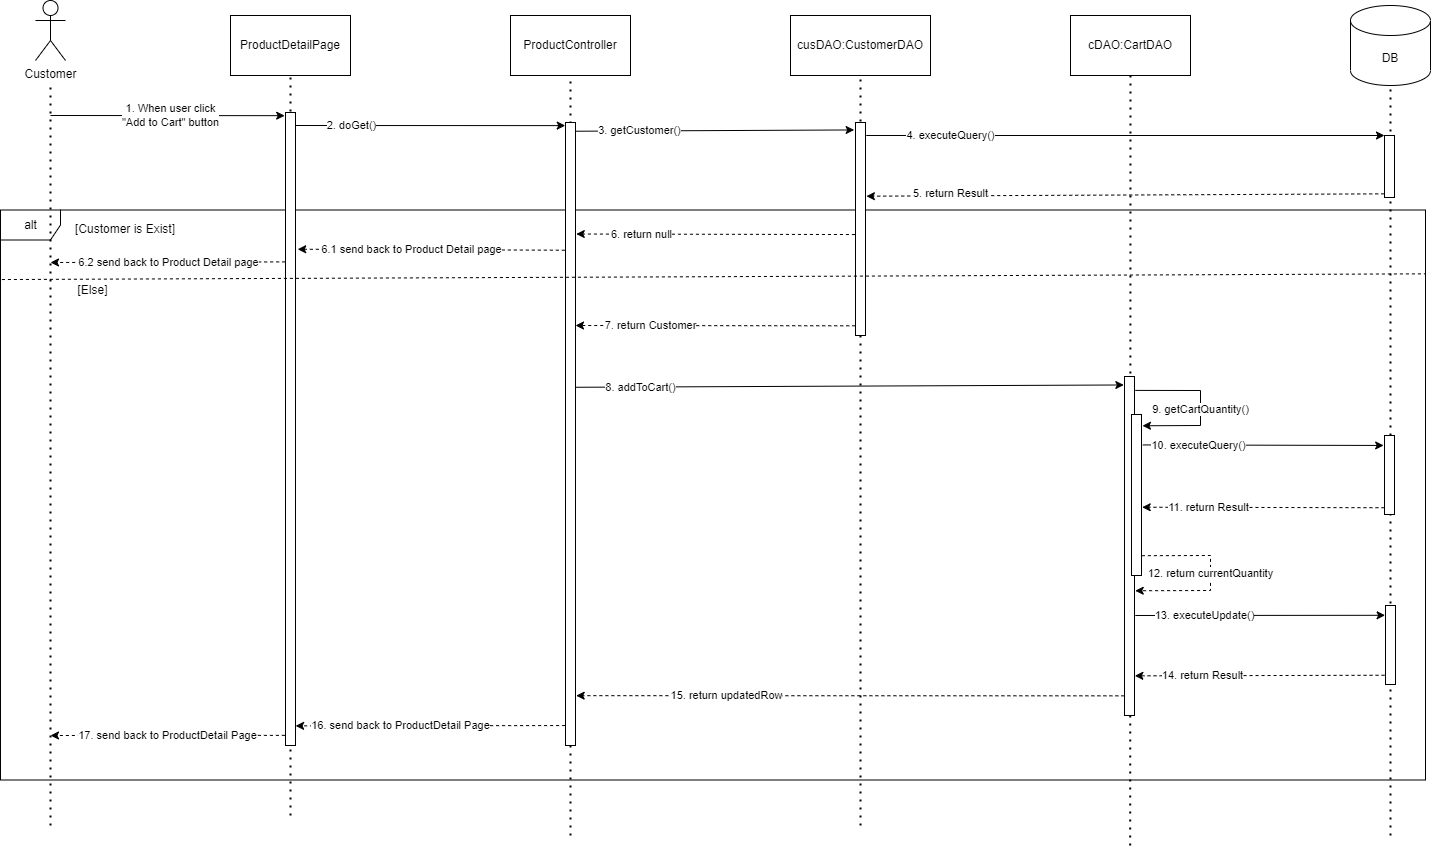

The diagram above was exported from draw.io. Its source (the exported page's mxGraphModel, read from the mxfile embedded in the PNG):
<mxGraphModel dx="2508" dy="949" grid="1" gridSize="10" guides="1" tooltips="1" connect="1" arrows="1" fold="1" page="1" pageScale="1" pageWidth="850" pageHeight="1100" math="0" shadow="0">
  <root>
    <mxCell id="0" />
    <mxCell id="1" parent="0" />
    <mxCell id="53" value="alt" style="shape=umlFrame;whiteSpace=wrap;html=1;" vertex="1" parent="1">
      <mxGeometry x="-30" y="244.5" width="1425" height="570" as="geometry" />
    </mxCell>
    <mxCell id="2" value="Customer" style="shape=umlActor;verticalLabelPosition=bottom;verticalAlign=top;html=1;outlineConnect=0;" vertex="1" parent="1">
      <mxGeometry x="5" y="35" width="30" height="60" as="geometry" />
    </mxCell>
    <mxCell id="3" value="" style="endArrow=none;dashed=1;html=1;dashPattern=1 3;strokeWidth=2;" edge="1" parent="1">
      <mxGeometry width="50" height="50" relative="1" as="geometry">
        <mxPoint x="20" y="860" as="sourcePoint" />
        <mxPoint x="20" y="120" as="targetPoint" />
      </mxGeometry>
    </mxCell>
    <mxCell id="4" value="ProductDetailPage" style="rounded=0;whiteSpace=wrap;html=1;" vertex="1" parent="1">
      <mxGeometry x="200" y="50" width="120" height="60" as="geometry" />
    </mxCell>
    <mxCell id="6" value="" style="endArrow=none;dashed=1;html=1;dashPattern=1 3;strokeWidth=2;entryX=0.5;entryY=1;entryDx=0;entryDy=0;" edge="1" parent="1" target="4">
      <mxGeometry width="50" height="50" relative="1" as="geometry">
        <mxPoint x="260" y="850" as="sourcePoint" />
        <mxPoint x="259.52" y="130" as="targetPoint" />
      </mxGeometry>
    </mxCell>
    <mxCell id="7" value="1. When user click &lt;br&gt;&quot;Add to Cart&quot; button" style="endArrow=classic;html=1;entryX=-0.081;entryY=0.005;entryDx=0;entryDy=0;entryPerimeter=0;" edge="1" parent="1" target="13">
      <mxGeometry x="0.0237" width="50" height="50" relative="1" as="geometry">
        <mxPoint x="20" y="150" as="sourcePoint" />
        <mxPoint x="250" y="150" as="targetPoint" />
        <mxPoint as="offset" />
      </mxGeometry>
    </mxCell>
    <mxCell id="8" value="ProductController" style="rounded=0;whiteSpace=wrap;html=1;" vertex="1" parent="1">
      <mxGeometry x="480" y="50" width="120" height="60" as="geometry" />
    </mxCell>
    <mxCell id="9" value="cusDAO:CustomerDAO" style="rounded=0;whiteSpace=wrap;html=1;" vertex="1" parent="1">
      <mxGeometry x="760" y="50" width="140" height="60" as="geometry" />
    </mxCell>
    <mxCell id="10" value="cDAO:CartDAO" style="rounded=0;whiteSpace=wrap;html=1;" vertex="1" parent="1">
      <mxGeometry x="1040" y="50" width="120" height="60" as="geometry" />
    </mxCell>
    <mxCell id="12" value="DB" style="shape=cylinder3;whiteSpace=wrap;html=1;boundedLbl=1;backgroundOutline=1;size=15;" vertex="1" parent="1">
      <mxGeometry x="1320" y="40" width="80" height="80" as="geometry" />
    </mxCell>
    <mxCell id="13" value="" style="rounded=0;whiteSpace=wrap;html=1;" vertex="1" parent="1">
      <mxGeometry x="255" y="147" width="10" height="633" as="geometry" />
    </mxCell>
    <mxCell id="14" value="" style="endArrow=none;dashed=1;html=1;dashPattern=1 3;strokeWidth=2;entryX=0.5;entryY=1;entryDx=0;entryDy=0;" edge="1" parent="1" target="8">
      <mxGeometry width="50" height="50" relative="1" as="geometry">
        <mxPoint x="540" y="870" as="sourcePoint" />
        <mxPoint x="539.73" y="120" as="targetPoint" />
      </mxGeometry>
    </mxCell>
    <mxCell id="15" value="" style="endArrow=none;dashed=1;html=1;dashPattern=1 3;strokeWidth=2;entryX=0.5;entryY=1;entryDx=0;entryDy=0;" edge="1" parent="1" target="9">
      <mxGeometry width="50" height="50" relative="1" as="geometry">
        <mxPoint x="830" y="860" as="sourcePoint" />
        <mxPoint x="829.95" y="130" as="targetPoint" />
      </mxGeometry>
    </mxCell>
    <mxCell id="16" value="" style="endArrow=none;dashed=1;html=1;dashPattern=1 3;strokeWidth=2;entryX=0.5;entryY=1;entryDx=0;entryDy=0;" edge="1" parent="1" target="10">
      <mxGeometry width="50" height="50" relative="1" as="geometry">
        <mxPoint x="1099.6800000000003" y="880" as="sourcePoint" />
        <mxPoint x="1100" y="120" as="targetPoint" />
      </mxGeometry>
    </mxCell>
    <mxCell id="17" value="" style="endArrow=none;dashed=1;html=1;dashPattern=1 3;strokeWidth=2;entryX=0.5;entryY=1;entryDx=0;entryDy=0;entryPerimeter=0;" edge="1" parent="1" target="12">
      <mxGeometry width="50" height="50" relative="1" as="geometry">
        <mxPoint x="1360" y="870" as="sourcePoint" />
        <mxPoint x="1360" y="130" as="targetPoint" />
      </mxGeometry>
    </mxCell>
    <mxCell id="18" value="" style="rounded=0;whiteSpace=wrap;html=1;" vertex="1" parent="1">
      <mxGeometry x="535" y="157" width="10" height="623" as="geometry" />
    </mxCell>
    <mxCell id="19" value="2. doGet()" style="endArrow=classic;html=1;entryX=-0.023;entryY=0.005;entryDx=0;entryDy=0;entryPerimeter=0;" edge="1" parent="1" target="18">
      <mxGeometry x="-0.5929" width="50" height="50" relative="1" as="geometry">
        <mxPoint x="265" y="159.99999999999994" as="sourcePoint" />
        <mxPoint x="530" y="160" as="targetPoint" />
        <mxPoint as="offset" />
      </mxGeometry>
    </mxCell>
    <mxCell id="20" value="" style="rounded=0;whiteSpace=wrap;html=1;" vertex="1" parent="1">
      <mxGeometry x="825" y="157" width="10" height="213" as="geometry" />
    </mxCell>
    <mxCell id="21" value="3. getCustomer()" style="endArrow=classic;html=1;exitX=0.982;exitY=0.014;exitDx=0;exitDy=0;exitPerimeter=0;entryX=-0.135;entryY=0.035;entryDx=0;entryDy=0;entryPerimeter=0;" edge="1" parent="1" source="18" target="20">
      <mxGeometry x="-0.5409" width="50" height="50" relative="1" as="geometry">
        <mxPoint x="547.1399999999996" y="165.83999999999997" as="sourcePoint" />
        <mxPoint x="822.44" y="164.24200000000002" as="targetPoint" />
        <mxPoint as="offset" />
      </mxGeometry>
    </mxCell>
    <mxCell id="22" value="" style="rounded=0;whiteSpace=wrap;html=1;" vertex="1" parent="1">
      <mxGeometry x="1354" y="170" width="10" height="62" as="geometry" />
    </mxCell>
    <mxCell id="23" value="4. executeQuery()" style="endArrow=classic;html=1;entryX=0;entryY=0;entryDx=0;entryDy=0;exitX=1.078;exitY=0.061;exitDx=0;exitDy=0;exitPerimeter=0;" edge="1" parent="1" source="20" target="22">
      <mxGeometry x="-0.6764" width="50" height="50" relative="1" as="geometry">
        <mxPoint x="850" y="170" as="sourcePoint" />
        <mxPoint x="1130" y="120" as="targetPoint" />
        <mxPoint as="offset" />
      </mxGeometry>
    </mxCell>
    <mxCell id="24" value="5. return Result" style="endArrow=classic;html=1;exitX=-0.026;exitY=0.941;exitDx=0;exitDy=0;exitPerimeter=0;dashed=1;entryX=1.089;entryY=0.346;entryDx=0;entryDy=0;entryPerimeter=0;" edge="1" parent="1" source="22" target="20">
      <mxGeometry x="0.6737" y="-2" width="50" height="50" relative="1" as="geometry">
        <mxPoint x="809.9999999999998" y="241.88300000000004" as="sourcePoint" />
        <mxPoint x="850" y="230" as="targetPoint" />
        <mxPoint as="offset" />
      </mxGeometry>
    </mxCell>
    <mxCell id="25" value="6. return null" style="endArrow=classic;html=1;exitX=-0.056;exitY=0.526;exitDx=0;exitDy=0;exitPerimeter=0;dashed=1;entryX=1.078;entryY=0.179;entryDx=0;entryDy=0;entryPerimeter=0;" edge="1" parent="1" source="20" target="18">
      <mxGeometry x="0.5357" width="50" height="50" relative="1" as="geometry">
        <mxPoint x="826.8000000000002" y="271.09900000000005" as="sourcePoint" />
        <mxPoint x="547.05" y="270.78999999999996" as="targetPoint" />
        <mxPoint as="offset" />
      </mxGeometry>
    </mxCell>
    <mxCell id="26" value="6.1 send back to Product Detail page" style="endArrow=classic;html=1;exitX=-0.067;exitY=0.205;exitDx=0;exitDy=0;exitPerimeter=0;dashed=1;entryX=1.22;entryY=0.216;entryDx=0;entryDy=0;entryPerimeter=0;" edge="1" parent="1" source="18" target="13">
      <mxGeometry x="0.153" width="50" height="50" relative="1" as="geometry">
        <mxPoint x="529.7500000000002" y="286.09900000000005" as="sourcePoint" />
        <mxPoint x="270" y="286" as="targetPoint" />
        <mxPoint as="offset" />
      </mxGeometry>
    </mxCell>
    <mxCell id="27" value="6.2 send back to Product Detail page" style="endArrow=classic;html=1;exitX=-0.033;exitY=0.236;exitDx=0;exitDy=0;exitPerimeter=0;dashed=1;" edge="1" parent="1" source="13">
      <mxGeometry x="-0.0227" width="50" height="50" relative="1" as="geometry">
        <mxPoint x="255.00000000000023" y="297.309" as="sourcePoint" />
        <mxPoint x="20" y="297" as="targetPoint" />
        <mxPoint x="-1" as="offset" />
      </mxGeometry>
    </mxCell>
    <mxCell id="28" value="7. return Customer" style="endArrow=classic;html=1;exitX=-0.02;exitY=0.423;exitDx=0;exitDy=0;exitPerimeter=0;dashed=1;entryX=1.005;entryY=0.73;entryDx=0;entryDy=0;entryPerimeter=0;" edge="1" parent="1">
      <mxGeometry x="0.4638" width="50" height="50" relative="1" as="geometry">
        <mxPoint x="824.7500000000002" y="360.309" as="sourcePoint" />
        <mxPoint x="544.9999999999998" y="359.99999999999994" as="targetPoint" />
        <mxPoint as="offset" />
      </mxGeometry>
    </mxCell>
    <mxCell id="30" value="8. addToCart()" style="endArrow=classic;html=1;exitX=1.028;exitY=0.425;exitDx=0;exitDy=0;exitPerimeter=0;entryX=-0.067;entryY=0.025;entryDx=0;entryDy=0;entryPerimeter=0;" edge="1" parent="1" source="18" target="31">
      <mxGeometry x="-0.7624" width="50" height="50" relative="1" as="geometry">
        <mxPoint x="549.6999999999994" y="421.5999999999999" as="sourcePoint" />
        <mxPoint x="1090" y="420" as="targetPoint" />
        <mxPoint as="offset" />
      </mxGeometry>
    </mxCell>
    <mxCell id="31" value="" style="rounded=0;whiteSpace=wrap;html=1;" vertex="1" parent="1">
      <mxGeometry x="1094" y="411" width="10" height="339" as="geometry" />
    </mxCell>
    <mxCell id="32" value="" style="rounded=0;whiteSpace=wrap;html=1;" vertex="1" parent="1">
      <mxGeometry x="1101" y="449" width="10" height="161" as="geometry" />
    </mxCell>
    <mxCell id="36" value="9. getCartQuantity()" style="endArrow=classic;html=1;rounded=0;exitX=1.081;exitY=0.041;exitDx=0;exitDy=0;exitPerimeter=0;entryX=1.096;entryY=0.07;entryDx=0;entryDy=0;entryPerimeter=0;" edge="1" parent="1" source="31" target="32">
      <mxGeometry x="0.0678" width="50" height="50" relative="1" as="geometry">
        <mxPoint x="1110" y="425" as="sourcePoint" />
        <mxPoint x="1120" y="460" as="targetPoint" />
        <mxPoint as="offset" />
        <Array as="points">
          <mxPoint x="1170" y="425" />
          <mxPoint x="1170" y="460" />
        </Array>
      </mxGeometry>
    </mxCell>
    <mxCell id="38" value="" style="rounded=0;whiteSpace=wrap;html=1;" vertex="1" parent="1">
      <mxGeometry x="1354" y="470" width="10" height="79" as="geometry" />
    </mxCell>
    <mxCell id="40" value="10. executeQuery()" style="endArrow=classic;html=1;exitX=1.126;exitY=0.189;exitDx=0;exitDy=0;exitPerimeter=0;entryX=-0.085;entryY=0.126;entryDx=0;entryDy=0;entryPerimeter=0;" edge="1" parent="1" source="32" target="38">
      <mxGeometry x="-0.5455" width="50" height="50" relative="1" as="geometry">
        <mxPoint x="1120" y="480" as="sourcePoint" />
        <mxPoint x="1340" y="480" as="targetPoint" />
        <mxPoint as="offset" />
      </mxGeometry>
    </mxCell>
    <mxCell id="41" value="11. return Result" style="endArrow=classic;html=1;dashed=1;entryX=1.069;entryY=0.576;entryDx=0;entryDy=0;entryPerimeter=0;exitX=-0.005;exitY=0.914;exitDx=0;exitDy=0;exitPerimeter=0;" edge="1" parent="1" source="38" target="32">
      <mxGeometry x="0.4545" width="50" height="50" relative="1" as="geometry">
        <mxPoint x="1340" y="542" as="sourcePoint" />
        <mxPoint x="1120" y="542" as="targetPoint" />
        <mxPoint as="offset" />
      </mxGeometry>
    </mxCell>
    <mxCell id="42" value="12. return currentQuantity" style="endArrow=classic;html=1;rounded=0;dashed=1;exitX=1.039;exitY=0.877;exitDx=0;exitDy=0;exitPerimeter=0;entryX=1.073;entryY=0.632;entryDx=0;entryDy=0;entryPerimeter=0;" edge="1" parent="1" source="32" target="31">
      <mxGeometry x="-0.0303" width="50" height="50" relative="1" as="geometry">
        <mxPoint x="1120" y="590" as="sourcePoint" />
        <mxPoint x="1110" y="625" as="targetPoint" />
        <mxPoint as="offset" />
        <Array as="points">
          <mxPoint x="1180" y="590" />
          <mxPoint x="1180" y="625" />
        </Array>
      </mxGeometry>
    </mxCell>
    <mxCell id="43" value="13. executeUpdate()" style="endArrow=classic;html=1;exitX=1.084;exitY=0.705;exitDx=0;exitDy=0;exitPerimeter=0;entryX=-0.039;entryY=0.124;entryDx=0;entryDy=0;entryPerimeter=0;" edge="1" parent="1" source="31" target="44">
      <mxGeometry x="-0.4545" width="50" height="50" relative="1" as="geometry">
        <mxPoint x="1120" y="650" as="sourcePoint" />
        <mxPoint x="1350" y="650" as="targetPoint" />
        <mxPoint as="offset" />
      </mxGeometry>
    </mxCell>
    <mxCell id="44" value="" style="rounded=0;whiteSpace=wrap;html=1;" vertex="1" parent="1">
      <mxGeometry x="1355" y="640" width="10" height="79" as="geometry" />
    </mxCell>
    <mxCell id="47" value="14. return Result" style="endArrow=classic;html=1;dashed=1;exitX=-0.095;exitY=0.883;exitDx=0;exitDy=0;exitPerimeter=0;entryX=1.033;entryY=0.883;entryDx=0;entryDy=0;entryPerimeter=0;" edge="1" parent="1" source="44" target="31">
      <mxGeometry x="0.4545" width="50" height="50" relative="1" as="geometry">
        <mxPoint x="1341" y="710" as="sourcePoint" />
        <mxPoint x="1111" y="710" as="targetPoint" />
        <mxPoint as="offset" />
      </mxGeometry>
    </mxCell>
    <mxCell id="50" value="15. return updatedRow" style="endArrow=classic;html=1;dashed=1;exitX=-0.011;exitY=0.942;exitDx=0;exitDy=0;exitPerimeter=0;entryX=1.067;entryY=0.92;entryDx=0;entryDy=0;entryPerimeter=0;" edge="1" parent="1" source="31" target="18">
      <mxGeometry x="0.4545" width="50" height="50" relative="1" as="geometry">
        <mxPoint x="1090" y="730" as="sourcePoint" />
        <mxPoint x="550" y="730" as="targetPoint" />
        <mxPoint as="offset" />
      </mxGeometry>
    </mxCell>
    <mxCell id="51" value="16. send back to ProductDetail Page" style="endArrow=classic;html=1;dashed=1;exitX=-0.038;exitY=0.968;exitDx=0;exitDy=0;exitPerimeter=0;entryX=1.012;entryY=0.969;entryDx=0;entryDy=0;entryPerimeter=0;" edge="1" parent="1" source="18" target="13">
      <mxGeometry x="0.2217" width="50" height="50" relative="1" as="geometry">
        <mxPoint x="530" y="760" as="sourcePoint" />
        <mxPoint x="270" y="760" as="targetPoint" />
        <mxPoint as="offset" />
      </mxGeometry>
    </mxCell>
    <mxCell id="52" value="17. send back to ProductDetail Page" style="endArrow=classic;html=1;dashed=1;exitX=-0.062;exitY=0.984;exitDx=0;exitDy=0;exitPerimeter=0;" edge="1" parent="1" source="13">
      <mxGeometry width="50" height="50" relative="1" as="geometry">
        <mxPoint x="250" y="770" as="sourcePoint" />
        <mxPoint x="20" y="770" as="targetPoint" />
        <mxPoint as="offset" />
      </mxGeometry>
    </mxCell>
    <mxCell id="54" value="[Customer is Exist]" style="text;html=1;strokeColor=none;fillColor=none;align=center;verticalAlign=middle;whiteSpace=wrap;rounded=0;" vertex="1" parent="1">
      <mxGeometry x="35" y="248.5" width="120" height="30" as="geometry" />
    </mxCell>
    <mxCell id="57" value="[Else]" style="text;html=1;strokeColor=none;fillColor=none;align=center;verticalAlign=middle;whiteSpace=wrap;rounded=0;" vertex="1" parent="1">
      <mxGeometry x="35" y="310" width="55" height="30" as="geometry" />
    </mxCell>
    <mxCell id="58" value="" style="endArrow=none;dashed=1;html=1;rounded=0;exitX=0.001;exitY=0.122;exitDx=0;exitDy=0;exitPerimeter=0;entryX=1;entryY=0.112;entryDx=0;entryDy=0;entryPerimeter=0;" edge="1" parent="1" source="53" target="53">
      <mxGeometry width="50" height="50" relative="1" as="geometry">
        <mxPoint x="400" y="400" as="sourcePoint" />
        <mxPoint x="1390" y="310" as="targetPoint" />
      </mxGeometry>
    </mxCell>
  </root>
</mxGraphModel>